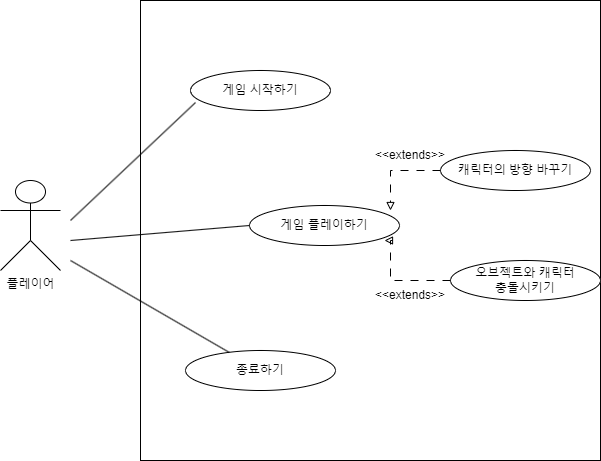

The diagram above was exported from draw.io. Its source (the exported page's mxGraphModel, read from the mxfile embedded in the PNG):
<mxGraphModel dx="854" dy="999" grid="1" gridSize="10" guides="1" tooltips="1" connect="1" arrows="1" fold="1" page="1" pageScale="1" pageWidth="827" pageHeight="1169" math="0" shadow="0">
  <root>
    <mxCell id="0" />
    <mxCell id="1" parent="0" />
    <mxCell id="3abRl5l0_RfInDWmERTD-1" value="" style="whiteSpace=wrap;html=1;aspect=fixed;" vertex="1" parent="1">
      <mxGeometry x="230" y="80" width="460" height="460" as="geometry" />
    </mxCell>
    <mxCell id="3abRl5l0_RfInDWmERTD-2" value="플레이어" style="shape=umlActor;verticalLabelPosition=bottom;verticalAlign=top;html=1;outlineConnect=0;" vertex="1" parent="1">
      <mxGeometry x="90" y="260" width="60" height="90" as="geometry" />
    </mxCell>
    <mxCell id="3abRl5l0_RfInDWmERTD-4" value="게임 시작하기" style="ellipse;whiteSpace=wrap;html=1;" vertex="1" parent="1">
      <mxGeometry x="280" y="150" width="140" height="40" as="geometry" />
    </mxCell>
    <mxCell id="3abRl5l0_RfInDWmERTD-5" value="게임 플레이하기" style="ellipse;whiteSpace=wrap;html=1;" vertex="1" parent="1">
      <mxGeometry x="339" y="285" width="150" height="40" as="geometry" />
    </mxCell>
    <mxCell id="3abRl5l0_RfInDWmERTD-6" value="종료하기" style="ellipse;whiteSpace=wrap;html=1;" vertex="1" parent="1">
      <mxGeometry x="275" y="430" width="150" height="40" as="geometry" />
    </mxCell>
    <mxCell id="3abRl5l0_RfInDWmERTD-7" value="" style="endArrow=none;html=1;rounded=0;entryX=0.036;entryY=0.8;entryDx=0;entryDy=0;entryPerimeter=0;" edge="1" parent="1" target="3abRl5l0_RfInDWmERTD-4">
      <mxGeometry width="50" height="50" relative="1" as="geometry">
        <mxPoint x="160" y="300" as="sourcePoint" />
        <mxPoint x="520" y="330" as="targetPoint" />
      </mxGeometry>
    </mxCell>
    <mxCell id="3abRl5l0_RfInDWmERTD-8" value="" style="endArrow=none;html=1;rounded=0;entryX=0;entryY=0.5;entryDx=0;entryDy=0;endFill=0;" edge="1" parent="1" target="3abRl5l0_RfInDWmERTD-5">
      <mxGeometry width="50" height="50" relative="1" as="geometry">
        <mxPoint x="160" y="320" as="sourcePoint" />
        <mxPoint x="520" y="330" as="targetPoint" />
      </mxGeometry>
    </mxCell>
    <mxCell id="3abRl5l0_RfInDWmERTD-9" value="" style="endArrow=none;html=1;rounded=0;endFill=0;" edge="1" parent="1" target="3abRl5l0_RfInDWmERTD-6">
      <mxGeometry width="50" height="50" relative="1" as="geometry">
        <mxPoint x="160" y="340" as="sourcePoint" />
        <mxPoint x="520" y="330" as="targetPoint" />
      </mxGeometry>
    </mxCell>
    <mxCell id="3abRl5l0_RfInDWmERTD-10" value="캐릭터의 방향 바꾸기" style="ellipse;whiteSpace=wrap;html=1;" vertex="1" parent="1">
      <mxGeometry x="530" y="230" width="150" height="40" as="geometry" />
    </mxCell>
    <mxCell id="3abRl5l0_RfInDWmERTD-11" value="오브젝트와 캐릭터&lt;br&gt;충돌시키기" style="ellipse;whiteSpace=wrap;html=1;" vertex="1" parent="1">
      <mxGeometry x="540" y="340" width="150" height="40" as="geometry" />
    </mxCell>
    <mxCell id="3abRl5l0_RfInDWmERTD-12" style="edgeStyle=orthogonalEdgeStyle;rounded=0;orthogonalLoop=1;jettySize=auto;html=1;entryX=0.94;entryY=0.125;entryDx=0;entryDy=0;entryPerimeter=0;endArrow=block;endFill=0;dashed=1;dashPattern=8 8;" edge="1" parent="1" source="3abRl5l0_RfInDWmERTD-10" target="3abRl5l0_RfInDWmERTD-5">
      <mxGeometry relative="1" as="geometry" />
    </mxCell>
    <mxCell id="3abRl5l0_RfInDWmERTD-13" style="edgeStyle=orthogonalEdgeStyle;rounded=0;orthogonalLoop=1;jettySize=auto;html=1;entryX=0.9;entryY=0.875;entryDx=0;entryDy=0;entryPerimeter=0;dashed=1;dashPattern=8 8;endArrow=block;endFill=0;" edge="1" parent="1" source="3abRl5l0_RfInDWmERTD-11" target="3abRl5l0_RfInDWmERTD-5">
      <mxGeometry relative="1" as="geometry">
        <Array as="points">
          <mxPoint x="480" y="360" />
          <mxPoint x="480" y="320" />
        </Array>
      </mxGeometry>
    </mxCell>
    <mxCell id="3abRl5l0_RfInDWmERTD-14" value="&amp;lt;&amp;lt;extends&amp;gt;&amp;gt;" style="text;html=1;strokeColor=none;fillColor=none;align=center;verticalAlign=middle;whiteSpace=wrap;rounded=0;" vertex="1" parent="1">
      <mxGeometry x="470" y="220" width="60" height="30" as="geometry" />
    </mxCell>
    <mxCell id="3abRl5l0_RfInDWmERTD-15" value="&amp;lt;&amp;lt;extends&amp;gt;&amp;gt;" style="text;html=1;strokeColor=none;fillColor=none;align=center;verticalAlign=middle;whiteSpace=wrap;rounded=0;" vertex="1" parent="1">
      <mxGeometry x="470" y="360" width="60" height="30" as="geometry" />
    </mxCell>
  </root>
</mxGraphModel>